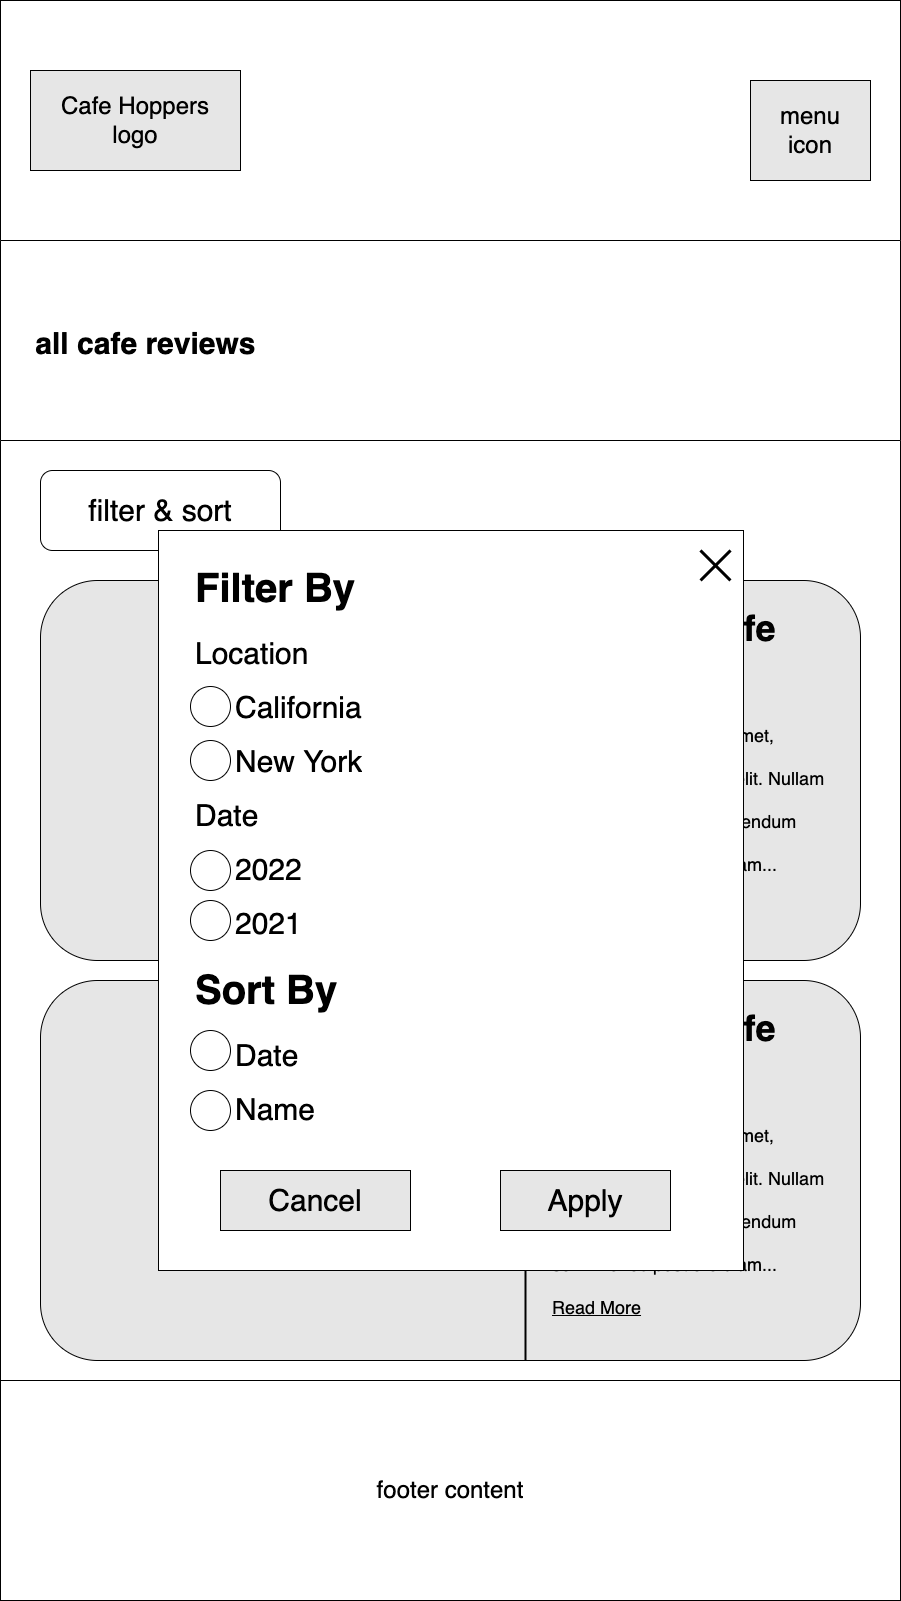

The diagram above was exported from draw.io. Its source (the exported page's mxGraphModel, read from the mxfile embedded in the PNG):
<mxGraphModel dx="466" dy="684" grid="1" gridSize="10" guides="1" tooltips="1" connect="1" arrows="1" fold="1" page="1" pageScale="1" pageWidth="900" pageHeight="1600" background="#FFFFFF" math="0" shadow="0">
  <root>
    <mxCell id="0" />
    <mxCell id="1" parent="0" />
    <mxCell id="qiCiA2myx4UJtC2wgqbX-6" value="" style="rounded=0;whiteSpace=wrap;html=1;fontSize=24;fillColor=#FFFFFF;" parent="1" vertex="1">
      <mxGeometry width="900" height="240" as="geometry" />
    </mxCell>
    <mxCell id="qiCiA2myx4UJtC2wgqbX-1" value="&lt;font style=&quot;font-size: 24px;&quot;&gt;Cafe Hoppers&lt;br&gt;logo&lt;/font&gt;" style="rounded=0;whiteSpace=wrap;html=1;fillColor=#E6E6E6;" parent="1" vertex="1">
      <mxGeometry x="30" y="70" width="210" height="100" as="geometry" />
    </mxCell>
    <mxCell id="qiCiA2myx4UJtC2wgqbX-7" value="menu&lt;br&gt;icon" style="rounded=0;whiteSpace=wrap;html=1;fontSize=24;fillColor=#E6E6E6;" parent="1" vertex="1">
      <mxGeometry x="750" y="80" width="120" height="100" as="geometry" />
    </mxCell>
    <mxCell id="qiCiA2myx4UJtC2wgqbX-10" value="footer content" style="rounded=0;whiteSpace=wrap;html=1;fontSize=24;fillColor=#FFFFFF;" parent="1" vertex="1">
      <mxGeometry y="1380" width="900" height="220" as="geometry" />
    </mxCell>
    <mxCell id="alxngudCPENM9emR9nhb-4" value="    all cafe reviews" style="swimlane;startSize=200;fontSize=30;align=left;" parent="1" vertex="1">
      <mxGeometry y="240" width="900" height="1140" as="geometry" />
    </mxCell>
    <mxCell id="alxngudCPENM9emR9nhb-20" value="filter &amp;amp; sort" style="rounded=1;whiteSpace=wrap;html=1;fontSize=30;" parent="alxngudCPENM9emR9nhb-4" vertex="1">
      <mxGeometry x="40" y="230" width="240" height="80" as="geometry" />
    </mxCell>
    <mxCell id="alxngudCPENM9emR9nhb-27" value="" style="rounded=1;whiteSpace=wrap;html=1;fontSize=30;fillColor=#E6E6E6;" parent="alxngudCPENM9emR9nhb-4" vertex="1">
      <mxGeometry x="40" y="340" width="820" height="380" as="geometry" />
    </mxCell>
    <mxCell id="alxngudCPENM9emR9nhb-28" value="" style="rounded=1;whiteSpace=wrap;html=1;fontSize=30;fillColor=#E6E6E6;" parent="alxngudCPENM9emR9nhb-4" vertex="1">
      <mxGeometry x="40" y="740" width="820" height="380" as="geometry" />
    </mxCell>
    <mxCell id="alxngudCPENM9emR9nhb-29" value="" style="line;strokeWidth=2;direction=south;html=1;fontSize=30;" parent="alxngudCPENM9emR9nhb-4" vertex="1">
      <mxGeometry x="520" y="340" width="10" height="380" as="geometry" />
    </mxCell>
    <mxCell id="alxngudCPENM9emR9nhb-30" value="" style="line;strokeWidth=2;direction=south;html=1;fontSize=30;" parent="alxngudCPENM9emR9nhb-4" vertex="1">
      <mxGeometry x="520" y="740" width="10" height="380" as="geometry" />
    </mxCell>
    <mxCell id="alxngudCPENM9emR9nhb-31" value="photo of cafe" style="text;html=1;strokeColor=none;fillColor=none;align=center;verticalAlign=middle;whiteSpace=wrap;rounded=0;fontSize=30;" parent="alxngudCPENM9emR9nhb-4" vertex="1">
      <mxGeometry x="180" y="490" width="200" height="30" as="geometry" />
    </mxCell>
    <mxCell id="alxngudCPENM9emR9nhb-32" value="photo of cafe" style="text;html=1;strokeColor=none;fillColor=none;align=center;verticalAlign=middle;whiteSpace=wrap;rounded=0;fontSize=30;" parent="alxngudCPENM9emR9nhb-4" vertex="1">
      <mxGeometry x="130" y="900" width="300" height="30" as="geometry" />
    </mxCell>
    <mxCell id="alxngudCPENM9emR9nhb-33" value="&lt;div style=&quot;text-align: left; font-size: 36px;&quot;&gt;&lt;span style=&quot;background-color: initial;&quot;&gt;&lt;font style=&quot;font-size: 36px;&quot;&gt;name of cafe&lt;/font&gt;&lt;/span&gt;&lt;/div&gt;&lt;div style=&quot;text-align: left; font-size: 36px;&quot;&gt;&lt;span style=&quot;background-color: initial;&quot;&gt;&lt;font style=&quot;font-size: 36px;&quot;&gt;city, state&lt;/font&gt;&lt;/span&gt;&lt;/div&gt;" style="text;strokeColor=none;fillColor=none;html=1;fontSize=24;fontStyle=1;verticalAlign=middle;align=center;" parent="alxngudCPENM9emR9nhb-4" vertex="1">
      <mxGeometry x="530" y="370" width="270" height="80" as="geometry" />
    </mxCell>
    <mxCell id="alxngudCPENM9emR9nhb-34" value="&lt;div style=&quot;text-align: left; font-size: 36px;&quot;&gt;&lt;span style=&quot;background-color: initial;&quot;&gt;&lt;font style=&quot;font-size: 36px;&quot;&gt;name of cafe&lt;/font&gt;&lt;/span&gt;&lt;/div&gt;&lt;div style=&quot;text-align: left; font-size: 36px;&quot;&gt;&lt;span style=&quot;background-color: initial;&quot;&gt;&lt;font style=&quot;font-size: 36px;&quot;&gt;city, state&lt;/font&gt;&lt;/span&gt;&lt;/div&gt;" style="text;strokeColor=none;fillColor=none;html=1;fontSize=24;fontStyle=1;verticalAlign=middle;align=center;" parent="alxngudCPENM9emR9nhb-4" vertex="1">
      <mxGeometry x="530" y="770" width="270" height="80" as="geometry" />
    </mxCell>
    <mxCell id="alxngudCPENM9emR9nhb-37" value="&lt;span style=&quot;&quot;&gt;&lt;font style=&quot;font-size: 18px; line-height: 0.9;&quot;&gt;Lorem ipsum dolor sit amet, consectetur adipiscing elit. Nullam a porttitor magna, id bibendum sem. Donec posuere diam...&lt;br&gt;&lt;u&gt;Read More&lt;/u&gt;&lt;br&gt;&lt;/font&gt;&lt;/span&gt;" style="text;html=1;strokeColor=none;fillColor=none;align=left;verticalAlign=middle;whiteSpace=wrap;rounded=0;fontSize=36;" parent="alxngudCPENM9emR9nhb-4" vertex="1">
      <mxGeometry x="550" y="860" width="280" height="230" as="geometry" />
    </mxCell>
    <mxCell id="alxngudCPENM9emR9nhb-38" value="&lt;span style=&quot;&quot;&gt;&lt;font style=&quot;font-size: 18px; line-height: 0.9;&quot;&gt;Lorem ipsum dolor sit amet, consectetur adipiscing elit. Nullam a porttitor magna, id bibendum sem. Donec posuere diam...&lt;br&gt;&lt;u&gt;Read More&lt;/u&gt;&lt;br&gt;&lt;/font&gt;&lt;/span&gt;" style="text;html=1;strokeColor=none;fillColor=none;align=left;verticalAlign=middle;whiteSpace=wrap;rounded=0;fontSize=36;" parent="alxngudCPENM9emR9nhb-4" vertex="1">
      <mxGeometry x="550" y="460" width="280" height="230" as="geometry" />
    </mxCell>
    <mxCell id="ZUUjcXUc1sz_gctlkANr-1" value="" style="rounded=0;whiteSpace=wrap;html=1;labelBackgroundColor=none;fontFamily=Helvetica;fontSize=18;fillColor=#FFFFFF;" parent="alxngudCPENM9emR9nhb-4" vertex="1">
      <mxGeometry x="158" y="290" width="585" height="740" as="geometry" />
    </mxCell>
    <mxCell id="ZUUjcXUc1sz_gctlkANr-2" value="&lt;p style=&quot;line-height: 1.1;&quot;&gt;&lt;/p&gt;&lt;h1&gt;&lt;span style=&quot;font-size: 40px;&quot;&gt;Filter By&lt;/span&gt;&lt;/h1&gt;&lt;p&gt;&lt;span style=&quot;background-color: initial; font-size: 30px;&quot;&gt;Location&lt;/span&gt;&lt;/p&gt;&lt;blockquote style=&quot;margin: 0 0 0 40px; border: none; padding: 0px;&quot;&gt;&lt;p&gt;&lt;span style=&quot;background-color: initial; font-size: 30px;&quot;&gt;California&lt;/span&gt;&lt;/p&gt;&lt;p&gt;&lt;span style=&quot;background-color: initial; font-size: 30px;&quot;&gt;New York&lt;/span&gt;&lt;/p&gt;&lt;/blockquote&gt;&lt;p&gt;&lt;span style=&quot;background-color: initial; font-size: 30px;&quot;&gt;Date&lt;/span&gt;&lt;/p&gt;&lt;blockquote style=&quot;margin: 0px 0px 0px 40px; border: none; padding: 0px;&quot;&gt;&lt;p&gt;&lt;span style=&quot;background-color: initial; font-size: 30px;&quot;&gt;2022&lt;/span&gt;&lt;/p&gt;&lt;p&gt;&lt;span style=&quot;background-color: initial; font-size: 30px;&quot;&gt;2021&lt;/span&gt;&lt;/p&gt;&lt;/blockquote&gt;&lt;p&gt;&lt;/p&gt;&lt;h1&gt;&lt;span style=&quot;font-size: 40px;&quot;&gt;Sort By&lt;/span&gt;&lt;/h1&gt;&lt;blockquote style=&quot;margin: 0 0 0 40px; border: none; padding: 0px;&quot;&gt;&lt;div&gt;&lt;p&gt;&lt;span style=&quot;background-color: initial; font-size: 30px;&quot;&gt;Date&lt;/span&gt;&lt;/p&gt;&lt;/div&gt;&lt;div&gt;&lt;p&gt;&lt;span style=&quot;background-color: initial; font-size: 30px;&quot;&gt;Name&lt;/span&gt;&lt;/p&gt;&lt;/div&gt;&lt;/blockquote&gt;&lt;p&gt;&lt;/p&gt;&lt;p&gt;&lt;/p&gt;" style="text;html=1;strokeColor=none;fillColor=none;spacing=5;spacingTop=-20;whiteSpace=wrap;overflow=hidden;rounded=0;labelBackgroundColor=none;fontFamily=Helvetica;fontSize=18;" parent="alxngudCPENM9emR9nhb-4" vertex="1">
      <mxGeometry x="190" y="310" width="520" height="610" as="geometry" />
    </mxCell>
    <mxCell id="ZUUjcXUc1sz_gctlkANr-3" value="" style="shape=umlDestroy;whiteSpace=wrap;html=1;strokeWidth=3;labelBackgroundColor=none;fontFamily=Helvetica;fontSize=30;fillColor=#E6E6E6;" parent="alxngudCPENM9emR9nhb-4" vertex="1">
      <mxGeometry x="700" y="310" width="30" height="30" as="geometry" />
    </mxCell>
    <mxCell id="ZUUjcXUc1sz_gctlkANr-7" value="Cancel" style="rounded=0;whiteSpace=wrap;html=1;labelBackgroundColor=none;fontFamily=Helvetica;fontSize=30;fillColor=#E6E6E6;" parent="alxngudCPENM9emR9nhb-4" vertex="1">
      <mxGeometry x="220" y="930" width="190" height="60" as="geometry" />
    </mxCell>
    <mxCell id="ZUUjcXUc1sz_gctlkANr-6" value="Apply" style="rounded=0;whiteSpace=wrap;html=1;labelBackgroundColor=none;fontFamily=Helvetica;fontSize=30;fillColor=#E6E6E6;" parent="alxngudCPENM9emR9nhb-4" vertex="1">
      <mxGeometry x="500" y="930" width="170" height="60" as="geometry" />
    </mxCell>
    <mxCell id="ZUUjcXUc1sz_gctlkANr-14" value="" style="ellipse;whiteSpace=wrap;html=1;aspect=fixed;rounded=0;glass=0;labelBackgroundColor=none;fontFamily=Helvetica;fontSize=30;fillColor=#FFFFFF;" parent="alxngudCPENM9emR9nhb-4" vertex="1">
      <mxGeometry x="190" y="446" width="40" height="40" as="geometry" />
    </mxCell>
    <mxCell id="ZUUjcXUc1sz_gctlkANr-15" value="" style="ellipse;whiteSpace=wrap;html=1;aspect=fixed;rounded=0;glass=0;labelBackgroundColor=none;fontFamily=Helvetica;fontSize=30;fillColor=#FFFFFF;" parent="alxngudCPENM9emR9nhb-4" vertex="1">
      <mxGeometry x="190" y="500" width="40" height="40" as="geometry" />
    </mxCell>
    <mxCell id="ZUUjcXUc1sz_gctlkANr-17" value="" style="ellipse;whiteSpace=wrap;html=1;aspect=fixed;rounded=0;glass=0;labelBackgroundColor=none;fontFamily=Helvetica;fontSize=30;fillColor=#FFFFFF;" parent="alxngudCPENM9emR9nhb-4" vertex="1">
      <mxGeometry x="190" y="610" width="40" height="40" as="geometry" />
    </mxCell>
    <mxCell id="ZUUjcXUc1sz_gctlkANr-18" value="" style="ellipse;whiteSpace=wrap;html=1;aspect=fixed;rounded=0;glass=0;labelBackgroundColor=none;fontFamily=Helvetica;fontSize=30;fillColor=#FFFFFF;" parent="alxngudCPENM9emR9nhb-4" vertex="1">
      <mxGeometry x="190" y="660" width="40" height="40" as="geometry" />
    </mxCell>
    <mxCell id="ZUUjcXUc1sz_gctlkANr-19" value="" style="ellipse;whiteSpace=wrap;html=1;aspect=fixed;rounded=0;glass=0;labelBackgroundColor=none;fontFamily=Helvetica;fontSize=30;fillColor=#FFFFFF;" parent="alxngudCPENM9emR9nhb-4" vertex="1">
      <mxGeometry x="190" y="790" width="40" height="40" as="geometry" />
    </mxCell>
    <mxCell id="ZUUjcXUc1sz_gctlkANr-20" value="" style="ellipse;whiteSpace=wrap;html=1;aspect=fixed;rounded=0;glass=0;labelBackgroundColor=none;fontFamily=Helvetica;fontSize=30;fillColor=#FFFFFF;" parent="alxngudCPENM9emR9nhb-4" vertex="1">
      <mxGeometry x="190" y="850" width="40" height="40" as="geometry" />
    </mxCell>
  </root>
</mxGraphModel>